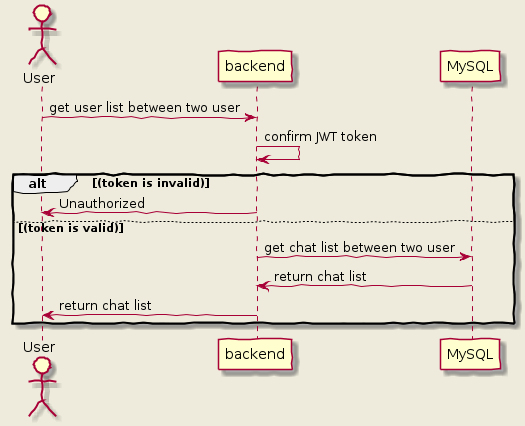

The diagram above was rendered by PlantUML. Its source (embedded in the PNG):
@startuml getChatList
    skinparam backgroundColor #EEEBDC
    skinparam handwritten true
    actor User
    User -> "backend" : get user list between two user
    "backend" -> "backend" : confirm JWT token
    alt (token is invalid)
    "backend" -> User : Unauthorized
    else (token is valid)
    "backend" -> "MySQL" : get chat list between two user
    "MySQL" -> "backend" : return chat list
    "backend" -> User : return chat list
    end
@enduml